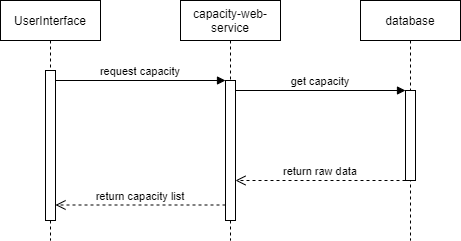

The diagram above was exported from draw.io. Its source (the exported page's mxGraphModel, read from the mxfile embedded in the PNG):
<mxGraphModel dx="1412" dy="751" grid="1" gridSize="10" guides="1" tooltips="1" connect="1" arrows="1" fold="1" page="1" pageScale="1" pageWidth="827" pageHeight="1169" math="0" shadow="0">
  <root>
    <mxCell id="UBUGwapFeUBnzJAVe3g8-0" />
    <mxCell id="UBUGwapFeUBnzJAVe3g8-1" parent="UBUGwapFeUBnzJAVe3g8-0" />
    <mxCell id="4yApeeuYsSMx-COBQJaT-0" value="UserInterface" style="shape=umlLifeline;perimeter=lifelinePerimeter;container=1;collapsible=0;recursiveResize=0;rounded=0;shadow=0;strokeWidth=1;" parent="UBUGwapFeUBnzJAVe3g8-1" vertex="1">
      <mxGeometry x="80" y="40" width="100" height="240" as="geometry" />
    </mxCell>
    <mxCell id="4yApeeuYsSMx-COBQJaT-1" value="" style="points=[];perimeter=orthogonalPerimeter;rounded=0;shadow=0;strokeWidth=1;" parent="4yApeeuYsSMx-COBQJaT-0" vertex="1">
      <mxGeometry x="45" y="70" width="10" height="150" as="geometry" />
    </mxCell>
    <mxCell id="4yApeeuYsSMx-COBQJaT-3" value="capacity-web-&#10;service" style="shape=umlLifeline;perimeter=lifelinePerimeter;container=1;collapsible=0;recursiveResize=0;rounded=0;shadow=0;strokeWidth=1;" parent="UBUGwapFeUBnzJAVe3g8-1" vertex="1">
      <mxGeometry x="260" y="40" width="100" height="240" as="geometry" />
    </mxCell>
    <mxCell id="4yApeeuYsSMx-COBQJaT-4" value="" style="points=[];perimeter=orthogonalPerimeter;rounded=0;shadow=0;strokeWidth=1;" parent="4yApeeuYsSMx-COBQJaT-3" vertex="1">
      <mxGeometry x="45" y="80" width="10" height="140" as="geometry" />
    </mxCell>
    <mxCell id="4yApeeuYsSMx-COBQJaT-5" value="return capacity list" style="verticalAlign=bottom;endArrow=open;dashed=1;endSize=8;exitX=0;exitY=0.95;shadow=0;strokeWidth=1;" parent="UBUGwapFeUBnzJAVe3g8-1" edge="1">
      <mxGeometry relative="1" as="geometry">
        <mxPoint x="135" y="244.4999999999999" as="targetPoint" />
        <mxPoint x="305" y="244.4999999999999" as="sourcePoint" />
      </mxGeometry>
    </mxCell>
    <mxCell id="4yApeeuYsSMx-COBQJaT-6" value="request capacity" style="verticalAlign=bottom;endArrow=block;entryX=0;entryY=0;shadow=0;strokeWidth=1;" parent="UBUGwapFeUBnzJAVe3g8-1" source="4yApeeuYsSMx-COBQJaT-1" target="4yApeeuYsSMx-COBQJaT-4" edge="1">
      <mxGeometry relative="1" as="geometry">
        <mxPoint x="235" y="120" as="sourcePoint" />
      </mxGeometry>
    </mxCell>
    <mxCell id="4yApeeuYsSMx-COBQJaT-9" value="database" style="shape=umlLifeline;perimeter=lifelinePerimeter;container=1;collapsible=0;recursiveResize=0;rounded=0;shadow=0;strokeWidth=1;" parent="UBUGwapFeUBnzJAVe3g8-1" vertex="1">
      <mxGeometry x="440" y="40" width="100" height="240" as="geometry" />
    </mxCell>
    <mxCell id="4yApeeuYsSMx-COBQJaT-10" value="" style="points=[];perimeter=orthogonalPerimeter;rounded=0;shadow=0;strokeWidth=1;" parent="4yApeeuYsSMx-COBQJaT-9" vertex="1">
      <mxGeometry x="45" y="90" width="10" height="90" as="geometry" />
    </mxCell>
    <mxCell id="4yApeeuYsSMx-COBQJaT-11" value="get capacity" style="verticalAlign=bottom;endArrow=block;entryX=0;entryY=0;shadow=0;strokeWidth=1;" parent="UBUGwapFeUBnzJAVe3g8-1" edge="1">
      <mxGeometry relative="1" as="geometry">
        <mxPoint x="315" y="130.0000000000001" as="sourcePoint" />
        <mxPoint x="485" y="130.0000000000001" as="targetPoint" />
      </mxGeometry>
    </mxCell>
    <mxCell id="4yApeeuYsSMx-COBQJaT-13" value="return raw data" style="verticalAlign=bottom;endArrow=open;dashed=1;endSize=8;exitX=0;exitY=0.95;shadow=0;strokeWidth=1;" parent="UBUGwapFeUBnzJAVe3g8-1" edge="1">
      <mxGeometry relative="1" as="geometry">
        <mxPoint x="315" y="219.9999999999999" as="targetPoint" />
        <mxPoint x="485" y="219.9999999999999" as="sourcePoint" />
      </mxGeometry>
    </mxCell>
  </root>
</mxGraphModel>